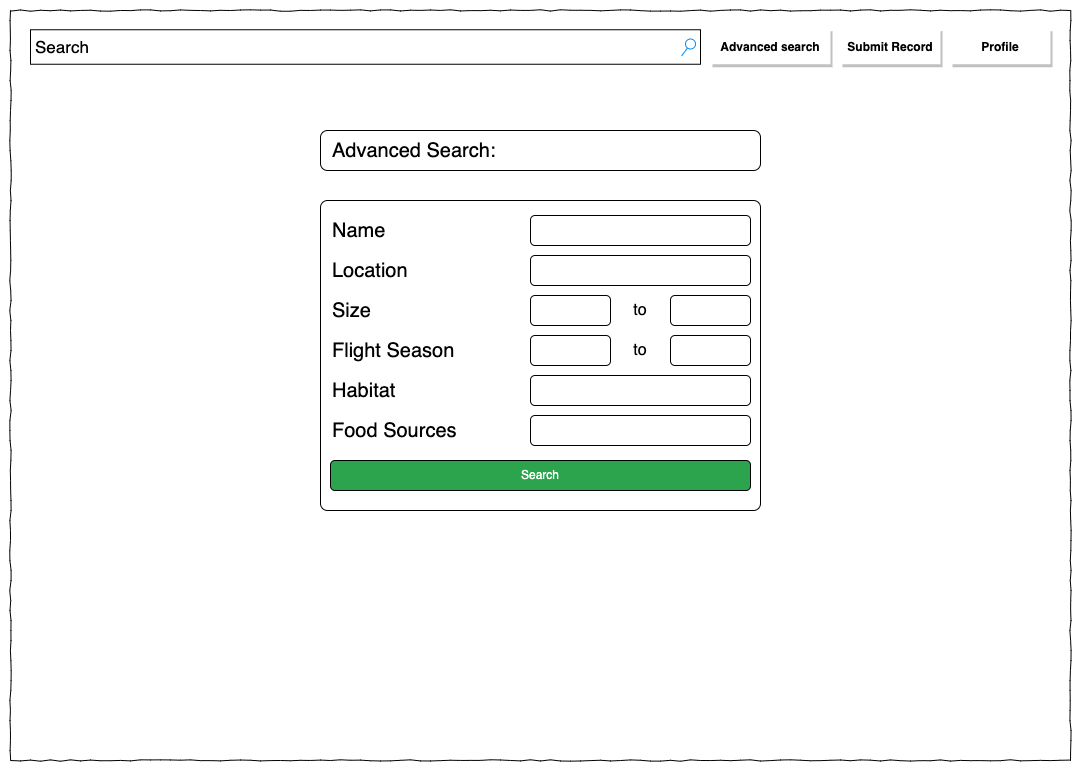

The diagram above was exported from draw.io. Its source (the exported page's mxGraphModel, read from the mxfile embedded in the PNG):
<mxGraphModel dx="1426" dy="905" grid="1" gridSize="10" guides="1" tooltips="1" connect="1" arrows="1" fold="1" page="1" pageScale="1" pageWidth="1169" pageHeight="1654" math="0" shadow="0">
  <root>
    <mxCell id="gdtz4NJ1ybbJXve8n9WU-0" />
    <mxCell id="gdtz4NJ1ybbJXve8n9WU-1" parent="gdtz4NJ1ybbJXve8n9WU-0" />
    <mxCell id="BFhDJ_diccXASHAp5PJJ-1" value="" style="rounded=1;whiteSpace=wrap;html=1;absoluteArcSize=1;arcSize=14;strokeWidth=1;labelBackgroundColor=none;fillColor=none;glass=0;sketch=0;shadow=0;" vertex="1" parent="gdtz4NJ1ybbJXve8n9WU-1">
      <mxGeometry x="330" y="200" width="440" height="40" as="geometry" />
    </mxCell>
    <mxCell id="gdtz4NJ1ybbJXve8n9WU-2" value="" style="whiteSpace=wrap;html=1;rounded=0;shadow=0;labelBackgroundColor=none;strokeWidth=1;fillColor=none;fontFamily=Verdana;fontSize=12;align=center;comic=1;" vertex="1" parent="gdtz4NJ1ybbJXve8n9WU-1">
      <mxGeometry x="20" y="80" width="1060" height="750" as="geometry" />
    </mxCell>
    <mxCell id="WWoDvytb7Fsi9th0A33n-4" value="to" style="text;html=1;strokeColor=none;fillColor=none;align=center;verticalAlign=middle;whiteSpace=wrap;rounded=0;sketch=0;fontSize=16;fontColor=#000000;" vertex="1" parent="gdtz4NJ1ybbJXve8n9WU-1">
      <mxGeometry x="540" y="360" width="220" height="40" as="geometry" />
    </mxCell>
    <mxCell id="gdtz4NJ1ybbJXve8n9WU-3" value="Search" style="strokeWidth=1;shadow=0;dashed=0;align=center;html=1;shape=mxgraph.mockup.forms.searchBox;mainText=;strokeColor2=#008cff;fontSize=17;align=left;spacingLeft=3;rounded=0;" vertex="1" parent="gdtz4NJ1ybbJXve8n9WU-1">
      <mxGeometry x="40" y="99.25" width="670" height="34.5" as="geometry" />
    </mxCell>
    <mxCell id="gdtz4NJ1ybbJXve8n9WU-4" value="Profile" style="dashed=0;align=center;fontSize=12;shape=rect;strokeColor=none;fontStyle=1;shadow=1;rounded=0;" vertex="1" parent="gdtz4NJ1ybbJXve8n9WU-1">
      <mxGeometry x="960" y="97.75" width="100" height="36" as="geometry" />
    </mxCell>
    <mxCell id="0jyq4v-FBAeaNXokxAJ4-0" value="Size" style="text;html=1;strokeColor=none;fillColor=none;align=left;verticalAlign=middle;whiteSpace=wrap;rounded=0;sketch=0;fontSize=20;fontColor=#000000;" vertex="1" parent="gdtz4NJ1ybbJXve8n9WU-1">
      <mxGeometry x="340" y="360" width="160" height="40" as="geometry" />
    </mxCell>
    <mxCell id="0jyq4v-FBAeaNXokxAJ4-1" value="Flight Season" style="text;html=1;strokeColor=none;fillColor=none;align=left;verticalAlign=middle;whiteSpace=wrap;rounded=0;sketch=0;fontSize=20;fontColor=#000000;" vertex="1" parent="gdtz4NJ1ybbJXve8n9WU-1">
      <mxGeometry x="340" y="400" width="160" height="40" as="geometry" />
    </mxCell>
    <mxCell id="CUGqXXZQlumT51pydEEn-0" value="Habitat" style="text;html=1;strokeColor=none;fillColor=none;align=left;verticalAlign=middle;whiteSpace=wrap;rounded=0;sketch=0;fontSize=20;fontColor=#000000;" vertex="1" parent="gdtz4NJ1ybbJXve8n9WU-1">
      <mxGeometry x="340" y="440" width="160" height="40" as="geometry" />
    </mxCell>
    <mxCell id="aLHVWZYBgmJRIps-5KV5-0" value="Food Sources" style="text;html=1;strokeColor=none;fillColor=none;align=left;verticalAlign=middle;whiteSpace=wrap;rounded=0;sketch=0;fontSize=20;fontColor=#000000;" vertex="1" parent="gdtz4NJ1ybbJXve8n9WU-1">
      <mxGeometry x="340" y="480" width="160" height="40" as="geometry" />
    </mxCell>
    <mxCell id="e8SIyjy8hvUhODt3gnNq-0" value="Name&lt;span style=&quot;color: rgba(0, 0, 0, 0); font-family: monospace; font-size: 0px;&quot;&gt;%3CmxGraphModel%3E%3Croot%3E%3CmxCell%20id%3D%220%22%2F%3E%3CmxCell%20id%3D%221%22%20parent%3D%220%22%2F%3E%3CmxCell%20id%3D%222%22%20value%3D%22Size%22%20style%3D%22text%3Bhtml%3D1%3BstrokeColor%3Dnone%3BfillColor%3Dnone%3Balign%3Dleft%3BverticalAlign%3Dmiddle%3BwhiteSpace%3Dwrap%3Brounded%3D0%3Bsketch%3D0%3BfontSize%3D20%3BfontColor%3D%23000000%3B%22%20vertex%3D%221%22%20parent%3D%221%22%3E%3CmxGeometry%20x%3D%2240%22%20y%3D%22200%22%20width%3D%22160%22%20height%3D%2240%22%20as%3D%22geometry%22%2F%3E%3C%2FmxCell%3E%3C%2Froot%3E%3C%2FmxGraphModel%3E&lt;/span&gt;" style="text;html=1;strokeColor=none;fillColor=none;align=left;verticalAlign=middle;whiteSpace=wrap;rounded=0;sketch=0;fontSize=20;fontColor=#000000;" vertex="1" parent="gdtz4NJ1ybbJXve8n9WU-1">
      <mxGeometry x="340" y="280" width="160" height="40" as="geometry" />
    </mxCell>
    <mxCell id="e8SIyjy8hvUhODt3gnNq-1" value="Location" style="text;html=1;strokeColor=none;fillColor=none;align=left;verticalAlign=middle;whiteSpace=wrap;rounded=0;sketch=0;fontSize=20;fontColor=#000000;" vertex="1" parent="gdtz4NJ1ybbJXve8n9WU-1">
      <mxGeometry x="340" y="320" width="160" height="40" as="geometry" />
    </mxCell>
    <mxCell id="WWoDvytb7Fsi9th0A33n-0" value="" style="rounded=1;whiteSpace=wrap;html=1;labelBackgroundColor=none;fillColor=none;" vertex="1" parent="gdtz4NJ1ybbJXve8n9WU-1">
      <mxGeometry x="540" y="285" width="220" height="30" as="geometry" />
    </mxCell>
    <mxCell id="WWoDvytb7Fsi9th0A33n-1" value="" style="rounded=1;whiteSpace=wrap;html=1;labelBackgroundColor=none;fillColor=none;" vertex="1" parent="gdtz4NJ1ybbJXve8n9WU-1">
      <mxGeometry x="540" y="325" width="220" height="30" as="geometry" />
    </mxCell>
    <mxCell id="WWoDvytb7Fsi9th0A33n-2" value="" style="rounded=1;whiteSpace=wrap;html=1;labelBackgroundColor=none;fillColor=none;fontSize=14;fontColor=#999999;" vertex="1" parent="gdtz4NJ1ybbJXve8n9WU-1">
      <mxGeometry x="540" y="365" width="80" height="30" as="geometry" />
    </mxCell>
    <mxCell id="WWoDvytb7Fsi9th0A33n-3" value="" style="rounded=1;whiteSpace=wrap;html=1;labelBackgroundColor=none;fillColor=none;" vertex="1" parent="gdtz4NJ1ybbJXve8n9WU-1">
      <mxGeometry x="680" y="365" width="80" height="30" as="geometry" />
    </mxCell>
    <mxCell id="WWoDvytb7Fsi9th0A33n-6" value="to" style="text;html=1;strokeColor=none;fillColor=none;align=center;verticalAlign=middle;whiteSpace=wrap;rounded=0;sketch=0;fontSize=16;fontColor=#000000;" vertex="1" parent="gdtz4NJ1ybbJXve8n9WU-1">
      <mxGeometry x="540" y="400" width="220" height="40" as="geometry" />
    </mxCell>
    <mxCell id="WWoDvytb7Fsi9th0A33n-7" value="" style="rounded=1;whiteSpace=wrap;html=1;labelBackgroundColor=none;fillColor=none;" vertex="1" parent="gdtz4NJ1ybbJXve8n9WU-1">
      <mxGeometry x="540" y="405" width="80" height="30" as="geometry" />
    </mxCell>
    <mxCell id="WWoDvytb7Fsi9th0A33n-8" value="" style="rounded=1;whiteSpace=wrap;html=1;labelBackgroundColor=none;fillColor=none;" vertex="1" parent="gdtz4NJ1ybbJXve8n9WU-1">
      <mxGeometry x="680" y="405" width="80" height="30" as="geometry" />
    </mxCell>
    <mxCell id="WWoDvytb7Fsi9th0A33n-9" value="" style="rounded=1;whiteSpace=wrap;html=1;labelBackgroundColor=none;fillColor=none;" vertex="1" parent="gdtz4NJ1ybbJXve8n9WU-1">
      <mxGeometry x="540" y="445" width="220" height="30" as="geometry" />
    </mxCell>
    <mxCell id="WWoDvytb7Fsi9th0A33n-10" value="" style="rounded=1;whiteSpace=wrap;html=1;labelBackgroundColor=none;fillColor=none;" vertex="1" parent="gdtz4NJ1ybbJXve8n9WU-1">
      <mxGeometry x="540" y="485" width="220" height="30" as="geometry" />
    </mxCell>
    <mxCell id="bLSeDXuY7hvPjunqJoJg-0" value="Search" style="rounded=1;whiteSpace=wrap;html=1;labelBackgroundColor=none;fillColor=#2CA44E;fontColor=#FFFFFF;" vertex="1" parent="gdtz4NJ1ybbJXve8n9WU-1">
      <mxGeometry x="340" y="530" width="420" height="30" as="geometry" />
    </mxCell>
    <mxCell id="bLSeDXuY7hvPjunqJoJg-1" value="&lt;span&gt;Advanced Search:&lt;/span&gt;" style="text;html=1;strokeColor=none;fillColor=none;align=left;verticalAlign=middle;whiteSpace=wrap;rounded=0;sketch=0;fontSize=20;fontColor=#000000;fontStyle=0" vertex="1" parent="gdtz4NJ1ybbJXve8n9WU-1">
      <mxGeometry x="340" y="200" width="420" height="40" as="geometry" />
    </mxCell>
    <mxCell id="BFhDJ_diccXASHAp5PJJ-0" value="" style="rounded=1;whiteSpace=wrap;html=1;absoluteArcSize=1;arcSize=14;strokeWidth=1;labelBackgroundColor=none;fillColor=none;glass=0;sketch=0;shadow=0;" vertex="1" parent="gdtz4NJ1ybbJXve8n9WU-1">
      <mxGeometry x="330" y="270" width="440" height="310" as="geometry" />
    </mxCell>
    <mxCell id="kg2hpTuEvlLg8ECnm0jw-0" value="Submit Record" style="dashed=0;align=center;fontSize=12;shape=rect;strokeColor=none;fontStyle=1;shadow=1;rounded=0;" vertex="1" parent="gdtz4NJ1ybbJXve8n9WU-1">
      <mxGeometry x="850" y="97.75" width="100" height="36" as="geometry" />
    </mxCell>
    <mxCell id="LIEpC_azkxOTBl85DWZ0-0" value="Advanced search" style="dashed=0;align=center;fontSize=12;shape=rect;strokeColor=none;fontStyle=1;shadow=1;rounded=0;" vertex="1" parent="gdtz4NJ1ybbJXve8n9WU-1">
      <mxGeometry x="720" y="97.75" width="120" height="36" as="geometry" />
    </mxCell>
  </root>
</mxGraphModel>